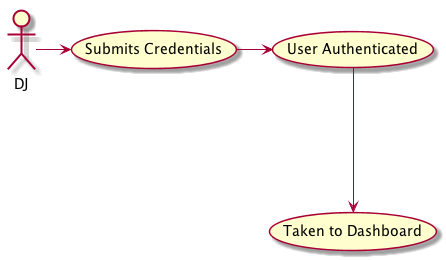

The diagram above was rendered by PlantUML. Its source (embedded in the PNG):
@startuml
:DJ: as DJ
(Submits Credentials) as SC
(User Authenticated) as UA
(Taken to Dashboard) as DASH

DJ -> SC

SC -> UA

UA ---> DASH

@enduml